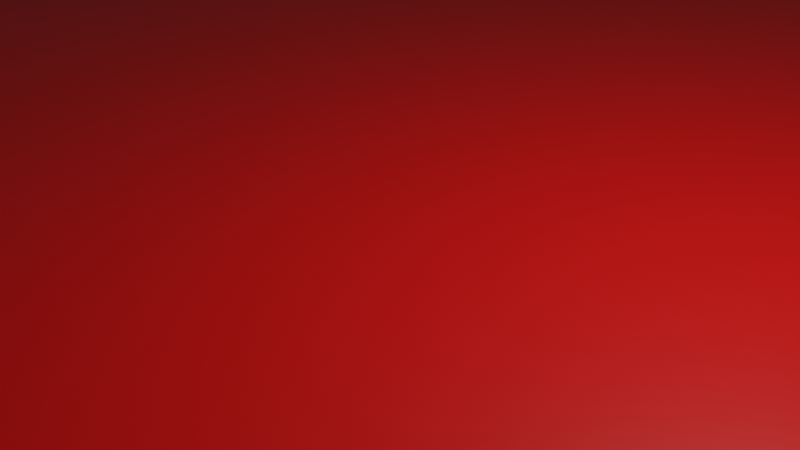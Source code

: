 # Source: Plane.blend  (saved by Blender 3.1.7; exported with 4.5.12 LTS)
import bpy
from mathutils import Matrix  # noqa: F401  (used for matrix-valued properties, if any)

bpy.ops.wm.read_factory_settings(use_empty=True)
scene = bpy.context.scene
scene.name = 'Scene'

# ---- collections
col_collection = bpy.data.collections.new('Collection'); scene.collection.children.link(col_collection)

# ---- materials (node trees are filled in below, after node groups)
mat_material_001 = bpy.data.materials.new('Material.001')
mat_material_001.use_transparent_shadow = False

# ---- material node trees
mat_material_001.use_nodes = True; mat_material_001.node_tree.nodes.clear()
_N = mat_material_001.node_tree.nodes; _L = mat_material_001.node_tree.links
n0 = _N.new('ShaderNodeBsdfPrincipled'); n0.name = 'Principled BSDF'; n0.location = (10, 300)
n0.distribution = 'GGX'
n0.subsurface_method = 'RANDOM_WALK_SKIN'
n0.inputs[0].default_value = (0.8, 0.001425, 0.0, 1.0)
n0.inputs[3].default_value = 1.45
n0.inputs[27].default_value = (0.0, 0.0, 0.0, 1.0)
n0.inputs[28].default_value = 1.0
n1 = _N.new('ShaderNodeOutputMaterial'); n1.name = 'Material Output'; n1.location = (300, 300)
_L.new(n0.outputs[0], n1.inputs[0])
n1.is_active_output = True

# ---- world
world_world = bpy.data.worlds.new('World'); scene.world = world_world
world_world.use_nodes = True; world_world.node_tree.nodes.clear()
_N = world_world.node_tree.nodes; _L = world_world.node_tree.links
n0 = _N.new('ShaderNodeOutputWorld'); n0.name = 'World Output'; n0.location = (300, 300)
n1 = _N.new('ShaderNodeBackground'); n1.name = 'Background'; n1.location = (10, 300)
n1.inputs[0].default_value = (0.05088, 0.05088, 0.05088, 1.0)
_L.new(n1.outputs[0], n0.inputs[0])
n0.is_active_output = True
world_world.color = (0.05088, 0.05088, 0.05088)
world_world.use_sun_shadow = False
world_world.sun_shadow_jitter_overblur = 0.0

# ---- cameras
cam_camera = bpy.data.cameras.new('Camera')
cam_camera.clip_end = 100.0
cam_camera.ortho_scale = 7.314

# ---- lights
light_light = bpy.data.lights.new('Light', 'POINT')
light_light.transmission_factor = 0.0
light_light.energy = 1000.0
light_light.shadow_soft_size = 0.1
light_light.shadow_maximum_resolution = 0.006
light_light.use_absolute_resolution = True

# ---- meshes
me_plane = bpy.data.meshes.new('Plane')
me_plane.from_pydata([(-1.0, -1.0, 0.0), (1.0, -1.0, 0.0), (-1.0, 1.0, 0.0), (1.0, 1.0, 0.0)], [], [(0, 1, 3, 2)])
_uv = me_plane.uv_layers.new(name='UVMap')
_uv.uv.foreach_set('vector', [0.0, 0.0, 1.0, 0.0, 1.0, 1.0, 0.0, 1.0])
me_plane.materials.append(mat_material_001)
me_plane.use_remesh_fix_poles = True
me_plane.use_remesh_preserve_attributes = False
me_plane.update()

# ---- objects
ob_light = bpy.data.objects.new('Light', light_light)
ob_camera = bpy.data.objects.new('Camera', cam_camera)
ob_plane = bpy.data.objects.new('Plane', me_plane)

# ---- transforms, parenting, visibility, modifiers, constraints
ob_light.location = (4.076, 1.005, 5.904)
ob_light.rotation_euler = (0.6503, 0.05522, 1.866)
ob_light.lock_rotations_4d = False
ob_light.empty_display_type = 'ARROWS'
ob_light.color = (0.0, 0.0, 0.0, 0.0)
ob_light.lineart.crease_threshold = 0.0
ob_camera.location = (7.359, -6.926, 4.958)
ob_camera.rotation_euler = (1.109, 0.0, 0.8149)
ob_camera.lock_rotations_4d = False
ob_camera.empty_display_type = 'ARROWS'
ob_camera.color = (0.0, 0.0, 0.0, 0.0)
ob_camera.display_type = 'WIRE'
ob_camera.lineart.crease_threshold = 0.0
ob_plane.location = (0.0, 0.0, 0.0)
ob_plane.scale = (10.94, 10.94, 10.94)

# ---- collection membership
col_collection.objects.link(ob_light)
col_collection.objects.link(ob_camera)
col_collection.objects.link(ob_plane)

# ---- scene / render settings (as saved in the file)
scene.camera = ob_camera
scene.frame_start = 1; scene.frame_end = 250; scene.frame_set(1)
scene.render.engine = 'BLENDER_EEVEE_NEXT'
scene.cycles.sampling_pattern = 'TABULATED_SOBOL'
scene.cycles.use_light_tree = False
scene.view_settings.view_transform = 'Filmic'
bpy.context.view_layer.update()
